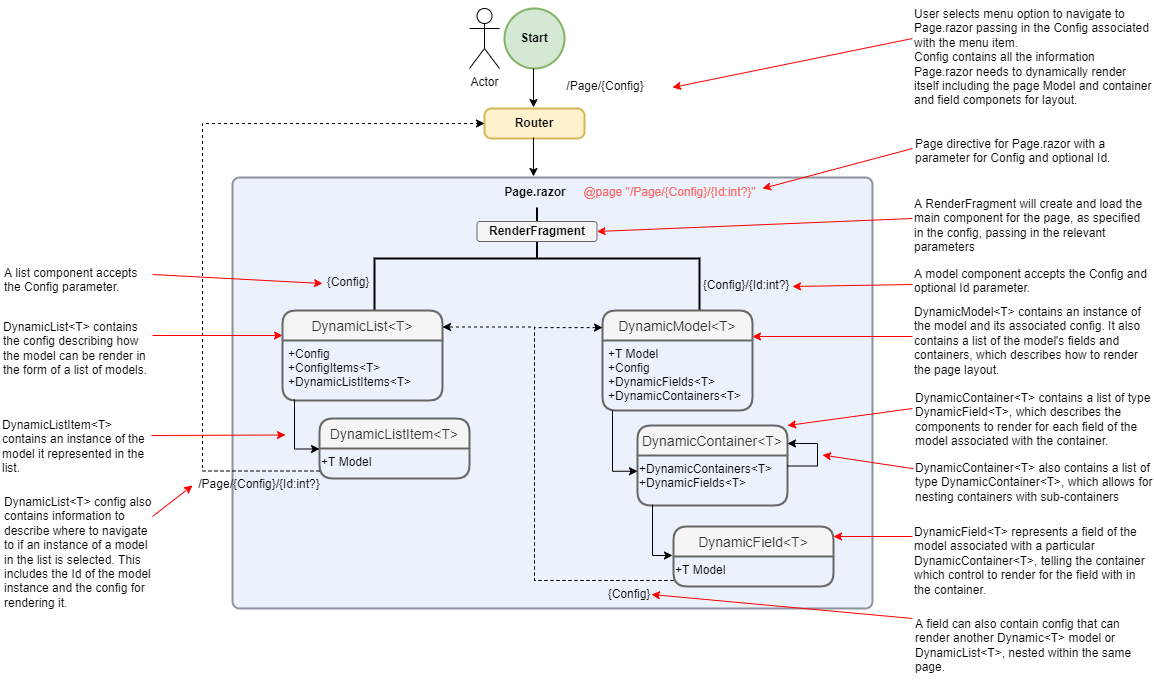

The diagram above was exported from draw.io. Its source (the exported page's mxGraphModel, read from the mxfile embedded in the PNG):
<mxGraphModel dx="1248" dy="677" grid="1" gridSize="10" guides="1" tooltips="1" connect="1" arrows="1" fold="1" page="1" pageScale="1" pageWidth="1169" pageHeight="827" math="0" shadow="0">
  <root>
    <mxCell id="0" />
    <mxCell id="1" parent="0" />
    <mxCell id="bYIBAxvEk9GHzbQ3_frr-2" value="&lt;b&gt;Start&lt;/b&gt;" style="strokeWidth=2;html=1;shape=mxgraph.flowchart.start_2;whiteSpace=wrap;fillColor=#d5e8d4;strokeColor=#82b366;" parent="1" vertex="1">
      <mxGeometry x="512" y="20" width="60" height="60" as="geometry" />
    </mxCell>
    <mxCell id="bYIBAxvEk9GHzbQ3_frr-4" value="Router" style="rounded=1;whiteSpace=wrap;html=1;absoluteArcSize=1;arcSize=14;strokeWidth=2;fontStyle=1;fillColor=#fff2cc;strokeColor=#d6b656;" parent="1" vertex="1">
      <mxGeometry x="492" y="120" width="100" height="30" as="geometry" />
    </mxCell>
    <mxCell id="bYIBAxvEk9GHzbQ3_frr-6" value="" style="rounded=1;whiteSpace=wrap;html=1;absoluteArcSize=1;arcSize=14;strokeWidth=2;fillColor=#dae8fc;strokeColor=#232E3D;align=center;opacity=50;" parent="1" vertex="1">
      <mxGeometry x="240" y="189" width="640" height="431" as="geometry" />
    </mxCell>
    <mxCell id="bYIBAxvEk9GHzbQ3_frr-11" value="DynamicListItem&lt;T&gt;" style="swimlane;childLayout=stackLayout;horizontal=1;startSize=30;horizontalStack=0;rounded=1;fontSize=14;fontStyle=0;strokeWidth=2;resizeParent=0;resizeLast=1;shadow=0;dashed=0;align=center;fillColor=#f5f5f5;fontColor=#333333;strokeColor=#666666;" parent="1" vertex="1">
      <mxGeometry x="327" y="430" width="150" height="60" as="geometry" />
    </mxCell>
    <mxCell id="bYIBAxvEk9GHzbQ3_frr-20" value="&lt;span&gt;+T Model&lt;/span&gt;" style="text;whiteSpace=wrap;html=1;" parent="bYIBAxvEk9GHzbQ3_frr-11" vertex="1">
      <mxGeometry y="30" width="150" height="30" as="geometry" />
    </mxCell>
    <mxCell id="bYIBAxvEk9GHzbQ3_frr-14" value="DynamicList&lt;T&gt;" style="swimlane;childLayout=stackLayout;horizontal=1;startSize=30;horizontalStack=0;rounded=1;fontSize=14;fontStyle=0;strokeWidth=2;resizeParent=0;resizeLast=1;shadow=0;dashed=0;align=center;fillColor=#f5f5f5;fontColor=#333333;strokeColor=#666666;" parent="1" vertex="1">
      <mxGeometry x="290" y="322" width="160" height="90" as="geometry" />
    </mxCell>
    <mxCell id="bYIBAxvEk9GHzbQ3_frr-15" value="+Config&#10;+ConfigItems&lt;T&gt;&#10;+DynamicListItems&lt;T&gt;" style="align=left;strokeColor=none;fillColor=none;spacingLeft=4;fontSize=12;verticalAlign=top;resizable=0;rotatable=0;part=1;" parent="bYIBAxvEk9GHzbQ3_frr-14" vertex="1">
      <mxGeometry y="30" width="160" height="60" as="geometry" />
    </mxCell>
    <mxCell id="bYIBAxvEk9GHzbQ3_frr-16" value="DynamicModel&lt;T&gt;" style="swimlane;childLayout=stackLayout;horizontal=1;startSize=30;horizontalStack=0;rounded=1;fontSize=14;fontStyle=0;strokeWidth=2;resizeParent=0;resizeLast=1;shadow=0;dashed=0;align=center;fillColor=#f5f5f5;fontColor=#333333;strokeColor=#666666;" parent="1" vertex="1">
      <mxGeometry x="610" y="322" width="150" height="100" as="geometry" />
    </mxCell>
    <mxCell id="bYIBAxvEk9GHzbQ3_frr-26" value="+T Model&#10;+Config&#10;+DynamicFields&lt;T&gt;&#10;+DynamicContainers&lt;T&gt;" style="text;strokeColor=none;fillColor=none;spacingLeft=4;spacingRight=4;overflow=hidden;rotatable=0;points=[[0,0.5],[1,0.5]];portConstraint=eastwest;fontSize=12;" parent="bYIBAxvEk9GHzbQ3_frr-16" vertex="1">
      <mxGeometry y="30" width="150" height="70" as="geometry" />
    </mxCell>
    <mxCell id="bYIBAxvEk9GHzbQ3_frr-21" value="DynamicContainer&lt;T&gt;" style="swimlane;childLayout=stackLayout;horizontal=1;startSize=30;horizontalStack=0;rounded=1;fontSize=14;fontStyle=0;strokeWidth=2;resizeParent=0;resizeLast=1;shadow=0;dashed=0;align=center;fillColor=#f5f5f5;fontColor=#333333;strokeColor=#666666;" parent="1" vertex="1">
      <mxGeometry x="645" y="437" width="150" height="80" as="geometry" />
    </mxCell>
    <mxCell id="bYIBAxvEk9GHzbQ3_frr-22" value="&lt;span&gt;+DynamicContainers&amp;lt;T&amp;gt;&lt;br&gt;&lt;/span&gt;+DynamicFields&amp;lt;T&amp;gt;&lt;span&gt;&lt;br&gt;&lt;/span&gt;" style="text;whiteSpace=wrap;html=1;" parent="bYIBAxvEk9GHzbQ3_frr-21" vertex="1">
      <mxGeometry y="30" width="150" height="50" as="geometry" />
    </mxCell>
    <mxCell id="bYIBAxvEk9GHzbQ3_frr-36" value="" style="edgeStyle=elbowEdgeStyle;elbow=horizontal;endArrow=classic;html=1;rounded=0;exitX=1;exitY=0.25;exitDx=0;exitDy=0;entryX=1;entryY=0.25;entryDx=0;entryDy=0;" parent="bYIBAxvEk9GHzbQ3_frr-21" edge="1">
      <mxGeometry width="50" height="50" relative="1" as="geometry">
        <mxPoint x="150" y="40.5" as="sourcePoint" />
        <mxPoint x="150" y="18" as="targetPoint" />
        <Array as="points">
          <mxPoint x="180" y="91.25" />
        </Array>
      </mxGeometry>
    </mxCell>
    <mxCell id="bYIBAxvEk9GHzbQ3_frr-23" value="DynamicField&lt;T&gt;" style="swimlane;childLayout=stackLayout;horizontal=1;startSize=30;horizontalStack=0;rounded=1;fontSize=14;fontStyle=0;strokeWidth=2;resizeParent=0;resizeLast=1;shadow=0;dashed=0;align=center;fillColor=#f5f5f5;fontColor=#333333;strokeColor=#666666;" parent="1" vertex="1">
      <mxGeometry x="681" y="538" width="160" height="60" as="geometry" />
    </mxCell>
    <mxCell id="bYIBAxvEk9GHzbQ3_frr-24" value="&lt;span&gt;+T Model&lt;/span&gt;" style="text;whiteSpace=wrap;html=1;" parent="bYIBAxvEk9GHzbQ3_frr-23" vertex="1">
      <mxGeometry y="30" width="160" height="30" as="geometry" />
    </mxCell>
    <mxCell id="bYIBAxvEk9GHzbQ3_frr-27" value="Page.razor" style="text;strokeColor=none;fillColor=none;spacingLeft=4;spacingRight=4;overflow=hidden;rotatable=0;points=[[0,0.5],[1,0.5]];portConstraint=eastwest;fontSize=12;align=center;fontStyle=1" parent="1" vertex="1">
      <mxGeometry x="506" y="190" width="74" height="30" as="geometry" />
    </mxCell>
    <mxCell id="bYIBAxvEk9GHzbQ3_frr-28" value="" style="strokeWidth=2;html=1;shape=mxgraph.flowchart.annotation_2;align=left;labelPosition=right;pointerEvents=1;fillColor=#E6E6E6;rotation=90;" parent="1" vertex="1">
      <mxGeometry x="493.5" y="107.5" width="102" height="325" as="geometry" />
    </mxCell>
    <mxCell id="bYIBAxvEk9GHzbQ3_frr-30" value="" style="edgeStyle=elbowEdgeStyle;elbow=horizontal;endArrow=classic;html=1;rounded=0;" parent="1" edge="1">
      <mxGeometry width="50" height="50" relative="1" as="geometry">
        <mxPoint x="302" y="411" as="sourcePoint" />
        <mxPoint x="327" y="460.5" as="targetPoint" />
        <Array as="points">
          <mxPoint x="302" y="498" />
        </Array>
      </mxGeometry>
    </mxCell>
    <mxCell id="bYIBAxvEk9GHzbQ3_frr-31" value="" style="edgeStyle=elbowEdgeStyle;elbow=horizontal;endArrow=classic;html=1;rounded=0;" parent="1" edge="1">
      <mxGeometry width="50" height="50" relative="1" as="geometry">
        <mxPoint x="620" y="422" as="sourcePoint" />
        <mxPoint x="645" y="482.75" as="targetPoint" />
        <Array as="points">
          <mxPoint x="620" y="520.25" />
        </Array>
      </mxGeometry>
    </mxCell>
    <mxCell id="bYIBAxvEk9GHzbQ3_frr-32" value="" style="edgeStyle=elbowEdgeStyle;elbow=horizontal;endArrow=classic;html=1;rounded=0;" parent="1" edge="1">
      <mxGeometry width="50" height="50" relative="1" as="geometry">
        <mxPoint x="660" y="516" as="sourcePoint" />
        <mxPoint x="680" y="567" as="targetPoint" />
        <Array as="points">
          <mxPoint x="660" y="614.25" />
        </Array>
      </mxGeometry>
    </mxCell>
    <mxCell id="bYIBAxvEk9GHzbQ3_frr-34" value="" style="edgeStyle=elbowEdgeStyle;elbow=horizontal;endArrow=classic;html=1;rounded=0;entryX=1;entryY=0.25;entryDx=0;entryDy=0;exitX=0;exitY=1;exitDx=0;exitDy=0;fixDash=0;strokeOpacity=100;startFill=1;endFill=1;dashed=1;" parent="1" edge="1">
      <mxGeometry width="50" height="50" relative="1" as="geometry">
        <mxPoint x="681" y="592" as="sourcePoint" />
        <mxPoint x="450" y="338.5" as="targetPoint" />
        <Array as="points">
          <mxPoint x="542" y="458" />
        </Array>
      </mxGeometry>
    </mxCell>
    <mxCell id="bYIBAxvEk9GHzbQ3_frr-35" value="" style="edgeStyle=elbowEdgeStyle;elbow=horizontal;endArrow=classic;html=1;rounded=0;entryX=0;entryY=0.5;entryDx=0;entryDy=0;exitX=0;exitY=0.75;exitDx=0;exitDy=0;fixDash=0;strokeOpacity=100;startFill=1;endFill=1;dashed=1;" parent="1" source="bYIBAxvEk9GHzbQ3_frr-20" target="bYIBAxvEk9GHzbQ3_frr-4" edge="1">
      <mxGeometry width="50" height="50" relative="1" as="geometry">
        <mxPoint x="329" y="447" as="sourcePoint" />
        <mxPoint x="98" y="193.5" as="targetPoint" />
        <Array as="points">
          <mxPoint x="210" y="316" />
        </Array>
      </mxGeometry>
    </mxCell>
    <mxCell id="bYIBAxvEk9GHzbQ3_frr-37" value="" style="edgeStyle=elbowEdgeStyle;elbow=horizontal;endArrow=classic;html=1;rounded=0;entryX=0.489;entryY=-0.267;entryDx=0;entryDy=0;entryPerimeter=0;" parent="1" source="bYIBAxvEk9GHzbQ3_frr-2" edge="1">
      <mxGeometry width="50" height="50" relative="1" as="geometry">
        <mxPoint x="542" y="87" as="sourcePoint" />
        <mxPoint x="540.9000000000001" y="118.99000000000001" as="targetPoint" />
        <Array as="points" />
      </mxGeometry>
    </mxCell>
    <mxCell id="bYIBAxvEk9GHzbQ3_frr-38" value="" style="edgeStyle=elbowEdgeStyle;elbow=horizontal;endArrow=classic;html=1;rounded=0;entryX=0.489;entryY=-0.267;entryDx=0;entryDy=0;entryPerimeter=0;" parent="1" edge="1">
      <mxGeometry width="50" height="50" relative="1" as="geometry">
        <mxPoint x="541" y="149" as="sourcePoint" />
        <mxPoint x="540.9000000000001" y="187.99" as="targetPoint" />
        <Array as="points" />
      </mxGeometry>
    </mxCell>
    <mxCell id="bYIBAxvEk9GHzbQ3_frr-39" value="" style="edgeStyle=elbowEdgeStyle;elbow=horizontal;endArrow=classic;html=1;rounded=0;entryX=0;entryY=0.171;entryDx=0;entryDy=0;exitX=0;exitY=1;exitDx=0;exitDy=0;fixDash=0;strokeOpacity=100;startFill=1;endFill=1;dashed=1;entryPerimeter=0;" parent="1" target="bYIBAxvEk9GHzbQ3_frr-16" edge="1">
      <mxGeometry width="50" height="50" relative="1" as="geometry">
        <mxPoint x="681" y="592" as="sourcePoint" />
        <mxPoint x="599.0999999999999" y="338.15" as="targetPoint" />
        <Array as="points">
          <mxPoint x="542" y="468" />
        </Array>
      </mxGeometry>
    </mxCell>
    <mxCell id="bYIBAxvEk9GHzbQ3_frr-41" value="/Page/{Config}" style="text;strokeColor=none;fillColor=none;spacingLeft=4;spacingRight=4;overflow=hidden;rotatable=0;points=[[0,0.5],[1,0.5]];portConstraint=eastwest;fontSize=12;align=center;opacity=50;" parent="1" vertex="1">
      <mxGeometry x="546" y="84" width="134" height="30" as="geometry" />
    </mxCell>
    <mxCell id="bYIBAxvEk9GHzbQ3_frr-42" value="/Page/{Config}/{Id:int?}" style="text;strokeColor=none;fillColor=none;spacingLeft=4;spacingRight=4;overflow=hidden;rotatable=1;points=[[0,0.5],[1,0.5]];portConstraint=eastwest;fontSize=12;align=center;opacity=50;direction=east;rotation=0;" parent="1" vertex="1">
      <mxGeometry x="200" y="482" width="134" height="30" as="geometry" />
    </mxCell>
    <mxCell id="bYIBAxvEk9GHzbQ3_frr-43" value="{Config}" style="text;strokeColor=none;fillColor=none;spacingLeft=4;spacingRight=4;overflow=hidden;rotatable=0;points=[[0,0.5],[1,0.5]];portConstraint=eastwest;fontSize=12;align=center;opacity=50;" parent="1" vertex="1">
      <mxGeometry x="330" y="280" width="52" height="30" as="geometry" />
    </mxCell>
    <mxCell id="bYIBAxvEk9GHzbQ3_frr-45" value="{Config}/{Id:int?}" style="text;strokeColor=none;fillColor=none;spacingLeft=4;spacingRight=4;overflow=hidden;rotatable=0;points=[[0,0.5],[1,0.5]];portConstraint=eastwest;fontSize=12;align=center;opacity=50;" parent="1" vertex="1">
      <mxGeometry x="707" y="283" width="94" height="30" as="geometry" />
    </mxCell>
    <mxCell id="bYIBAxvEk9GHzbQ3_frr-48" value="@page &quot;/Page/{Config}/{Id:int?}&quot;" style="text;strokeColor=none;fillColor=none;spacingLeft=4;spacingRight=4;overflow=hidden;rotatable=0;points=[[0,0.5],[1,0.5]];portConstraint=eastwest;fontSize=12;align=center;opacity=50;fontColor=#FF6666;" parent="1" vertex="1">
      <mxGeometry x="585" y="190" width="185" height="30" as="geometry" />
    </mxCell>
    <mxCell id="L7nI6djNIErKnbGYNopm-1" value="Actor" style="shape=umlActor;verticalLabelPosition=bottom;verticalAlign=top;html=1;outlineConnect=0;" parent="1" vertex="1">
      <mxGeometry x="477" y="20" width="30" height="60" as="geometry" />
    </mxCell>
    <mxCell id="L7nI6djNIErKnbGYNopm-3" value="" style="endArrow=classic;html=1;rounded=0;entryX=1;entryY=0.5;entryDx=0;entryDy=0;fillColor=#f8cecc;strokeColor=#FF0000;" parent="1" edge="1">
      <mxGeometry width="50" height="50" relative="1" as="geometry">
        <mxPoint x="920" y="50" as="sourcePoint" />
        <mxPoint x="680" y="99" as="targetPoint" />
      </mxGeometry>
    </mxCell>
    <mxCell id="L7nI6djNIErKnbGYNopm-4" value="" style="endArrow=classic;html=1;rounded=0;strokeColor=#FF0000;exitX=0;exitY=0.5;exitDx=0;exitDy=0;" parent="1" edge="1" source="9Hv4UQMYPB67OElNYRXc-4">
      <mxGeometry width="50" height="50" relative="1" as="geometry">
        <mxPoint x="920" y="258" as="sourcePoint" />
        <mxPoint x="800" y="298" as="targetPoint" />
      </mxGeometry>
    </mxCell>
    <mxCell id="L7nI6djNIErKnbGYNopm-6" value="" style="endArrow=classic;html=1;rounded=0;strokeColor=#FF0000;entryX=0.989;entryY=0.167;entryDx=0;entryDy=0;entryPerimeter=0;" parent="1" edge="1">
      <mxGeometry width="50" height="50" relative="1" as="geometry">
        <mxPoint x="920" y="348" as="sourcePoint" />
        <mxPoint x="759.9959999999999" y="348.01" as="targetPoint" />
      </mxGeometry>
    </mxCell>
    <mxCell id="L7nI6djNIErKnbGYNopm-7" value="" style="endArrow=classic;html=1;rounded=0;strokeColor=#FF0000;entryX=1;entryY=0;entryDx=0;entryDy=0;" parent="1" target="bYIBAxvEk9GHzbQ3_frr-21" edge="1">
      <mxGeometry width="50" height="50" relative="1" as="geometry">
        <mxPoint x="920" y="420" as="sourcePoint" />
        <mxPoint x="804.9959999999999" y="437" as="targetPoint" />
      </mxGeometry>
    </mxCell>
    <mxCell id="L7nI6djNIErKnbGYNopm-8" value="" style="endArrow=classic;html=1;rounded=0;strokeColor=#FF0000;entryX=1;entryY=0;entryDx=0;entryDy=0;exitX=0;exitY=0.25;exitDx=0;exitDy=0;" parent="1" edge="1" source="9Hv4UQMYPB67OElNYRXc-10">
      <mxGeometry width="50" height="50" relative="1" as="geometry">
        <mxPoint x="920" y="467" as="sourcePoint" />
        <mxPoint x="830" y="466.5" as="targetPoint" />
      </mxGeometry>
    </mxCell>
    <mxCell id="L7nI6djNIErKnbGYNopm-9" value="" style="endArrow=classic;html=1;rounded=0;strokeColor=#FF0000;" parent="1" edge="1">
      <mxGeometry width="50" height="50" relative="1" as="geometry">
        <mxPoint x="920" y="548" as="sourcePoint" />
        <mxPoint x="841" y="548" as="targetPoint" />
      </mxGeometry>
    </mxCell>
    <mxCell id="L7nI6djNIErKnbGYNopm-10" value="" style="endArrow=classic;html=1;rounded=0;strokeColor=#FF0000;" parent="1" edge="1">
      <mxGeometry width="50" height="50" relative="1" as="geometry">
        <mxPoint x="920" y="630" as="sourcePoint" />
        <mxPoint x="659" y="606" as="targetPoint" />
      </mxGeometry>
    </mxCell>
    <mxCell id="L7nI6djNIErKnbGYNopm-11" value="" style="endArrow=classic;html=1;rounded=0;strokeColor=#FF0000;entryX=0;entryY=0.5;entryDx=0;entryDy=0;" parent="1" edge="1">
      <mxGeometry width="50" height="50" relative="1" as="geometry">
        <mxPoint x="160" y="528" as="sourcePoint" />
        <mxPoint x="200" y="497" as="targetPoint" />
      </mxGeometry>
    </mxCell>
    <mxCell id="L7nI6djNIErKnbGYNopm-12" value="" style="endArrow=classic;html=1;rounded=0;strokeColor=#FF0000;entryX=0;entryY=0.5;entryDx=0;entryDy=0;" parent="1" target="bYIBAxvEk9GHzbQ3_frr-43" edge="1">
      <mxGeometry width="50" height="50" relative="1" as="geometry">
        <mxPoint x="160" y="286" as="sourcePoint" />
        <mxPoint x="290" y="287.51" as="targetPoint" />
      </mxGeometry>
    </mxCell>
    <mxCell id="L7nI6djNIErKnbGYNopm-13" value="" style="endArrow=classic;html=1;rounded=0;strokeColor=#FF0000;entryX=0;entryY=0.5;entryDx=0;entryDy=0;" parent="1" edge="1">
      <mxGeometry width="50" height="50" relative="1" as="geometry">
        <mxPoint x="160" y="347" as="sourcePoint" />
        <mxPoint x="290" y="347" as="targetPoint" />
      </mxGeometry>
    </mxCell>
    <mxCell id="L7nI6djNIErKnbGYNopm-14" value="" style="endArrow=classic;html=1;rounded=0;strokeColor=#FF0000;entryX=0;entryY=0.5;entryDx=0;entryDy=0;" parent="1" edge="1">
      <mxGeometry width="50" height="50" relative="1" as="geometry">
        <mxPoint x="159" y="447" as="sourcePoint" />
        <mxPoint x="293" y="446.5" as="targetPoint" />
      </mxGeometry>
    </mxCell>
    <mxCell id="L7nI6djNIErKnbGYNopm-15" value="{Config}" style="text;strokeColor=none;fillColor=none;spacingLeft=4;spacingRight=4;overflow=hidden;rotatable=0;points=[[0,0.5],[1,0.5]];portConstraint=eastwest;fontSize=12;align=center;opacity=50;" parent="1" vertex="1">
      <mxGeometry x="590" y="592" width="94" height="30" as="geometry" />
    </mxCell>
    <mxCell id="9Hv4UQMYPB67OElNYRXc-1" value="User selects menu option to navigate to Page.razor passing in the Config associated with the menu item.&lt;br&gt;Config contains all the information Page.razor needs to dynamically render itself including the page Model and container and field componets for layout." style="text;html=1;strokeColor=none;fillColor=none;align=left;verticalAlign=top;whiteSpace=wrap;rounded=0;" vertex="1" parent="1">
      <mxGeometry x="920" y="12" width="240" height="115" as="geometry" />
    </mxCell>
    <mxCell id="9Hv4UQMYPB67OElNYRXc-2" value="" style="endArrow=classic;html=1;rounded=0;strokeColor=#FF0000;entryX=0.989;entryY=0.167;entryDx=0;entryDy=0;entryPerimeter=0;" edge="1" parent="1">
      <mxGeometry width="50" height="50" relative="1" as="geometry">
        <mxPoint x="920" y="160" as="sourcePoint" />
        <mxPoint x="769.9959999999999" y="200.01" as="targetPoint" />
      </mxGeometry>
    </mxCell>
    <mxCell id="9Hv4UQMYPB67OElNYRXc-3" value="Page directive for Page.razor with a parameter for Config and optional Id." style="text;html=1;strokeColor=none;fillColor=none;align=left;verticalAlign=top;whiteSpace=wrap;rounded=0;" vertex="1" parent="1">
      <mxGeometry x="921" y="142" width="240" height="48" as="geometry" />
    </mxCell>
    <mxCell id="9Hv4UQMYPB67OElNYRXc-4" value="A model component accepts the Config and optional Id parameter." style="text;html=1;strokeColor=none;fillColor=none;align=left;verticalAlign=top;whiteSpace=wrap;rounded=0;" vertex="1" parent="1">
      <mxGeometry x="920" y="272" width="240" height="48" as="geometry" />
    </mxCell>
    <mxCell id="9Hv4UQMYPB67OElNYRXc-5" value="&lt;font color=&quot;#000000&quot;&gt;RenderFragment&lt;/font&gt;" style="rounded=1;whiteSpace=wrap;html=1;fontColor=#333333;fillColor=#f5f5f5;strokeColor=#666666;fontStyle=1" vertex="1" parent="1">
      <mxGeometry x="484.5" y="233" width="120" height="20" as="geometry" />
    </mxCell>
    <mxCell id="9Hv4UQMYPB67OElNYRXc-6" value="" style="endArrow=classic;html=1;rounded=0;strokeColor=#FF0000;entryX=1;entryY=0.5;entryDx=0;entryDy=0;" edge="1" parent="1" target="9Hv4UQMYPB67OElNYRXc-5">
      <mxGeometry width="50" height="50" relative="1" as="geometry">
        <mxPoint x="920" y="230" as="sourcePoint" />
        <mxPoint x="810" y="308" as="targetPoint" />
      </mxGeometry>
    </mxCell>
    <mxCell id="9Hv4UQMYPB67OElNYRXc-7" value="A RenderFragment will create and load the main component for the page, as specified in the config, passing in the relevant parameters" style="text;html=1;strokeColor=none;fillColor=none;align=left;verticalAlign=top;whiteSpace=wrap;rounded=0;" vertex="1" parent="1">
      <mxGeometry x="920" y="202" width="240" height="48" as="geometry" />
    </mxCell>
    <mxCell id="9Hv4UQMYPB67OElNYRXc-8" value="DynamicModel&amp;lt;T&amp;gt; contains an instance of the model and its associated config. It also contains a list of the model's fields and containers, which describes how to render the page layout.&amp;nbsp;" style="text;html=1;strokeColor=none;fillColor=none;align=left;verticalAlign=top;whiteSpace=wrap;rounded=0;" vertex="1" parent="1">
      <mxGeometry x="920" y="310" width="240" height="90" as="geometry" />
    </mxCell>
    <mxCell id="9Hv4UQMYPB67OElNYRXc-9" value="DynamicContainer&amp;lt;T&amp;gt; contains a list of type DynamicField&amp;lt;T&amp;gt;, which describes the components to render for each field of the model associated with the container." style="text;html=1;strokeColor=none;fillColor=none;align=left;verticalAlign=top;whiteSpace=wrap;rounded=0;" vertex="1" parent="1">
      <mxGeometry x="921" y="396" width="240" height="64" as="geometry" />
    </mxCell>
    <mxCell id="9Hv4UQMYPB67OElNYRXc-10" value="DynamicContainer&amp;lt;T&amp;gt; also contains a list of type DynamicContainer&amp;lt;T&amp;gt;, which allows for nesting containers with sub-containers" style="text;html=1;strokeColor=none;fillColor=none;align=left;verticalAlign=top;whiteSpace=wrap;rounded=0;" vertex="1" parent="1">
      <mxGeometry x="921" y="466" width="240" height="57" as="geometry" />
    </mxCell>
    <mxCell id="9Hv4UQMYPB67OElNYRXc-11" value="DynamicField&amp;lt;T&amp;gt; represents a field of the model associated with a particular DynamicContainer&amp;lt;T&amp;gt;, telling the container which control to render for the field with in the container.&amp;nbsp;" style="text;html=1;strokeColor=none;fillColor=none;align=left;verticalAlign=top;whiteSpace=wrap;rounded=0;" vertex="1" parent="1">
      <mxGeometry x="920" y="530" width="240" height="80" as="geometry" />
    </mxCell>
    <mxCell id="9Hv4UQMYPB67OElNYRXc-12" value="A field can also contain config that can render another Dynamic&amp;lt;T&amp;gt; model or DynamicList&amp;lt;T&amp;gt;, nested within the same page.&amp;nbsp;" style="text;html=1;strokeColor=none;fillColor=none;align=left;verticalAlign=top;whiteSpace=wrap;rounded=0;" vertex="1" parent="1">
      <mxGeometry x="921" y="622" width="240" height="78" as="geometry" />
    </mxCell>
    <mxCell id="9Hv4UQMYPB67OElNYRXc-13" value="A list component accepts the Config parameter." style="text;html=1;strokeColor=none;fillColor=none;align=left;verticalAlign=top;whiteSpace=wrap;rounded=0;" vertex="1" parent="1">
      <mxGeometry x="10" y="271" width="150" height="48" as="geometry" />
    </mxCell>
    <mxCell id="9Hv4UQMYPB67OElNYRXc-14" value="DynamicList&amp;lt;T&amp;gt; contains the config describing how the model can be render in the form of a list of models.&amp;nbsp;" style="text;html=1;strokeColor=none;fillColor=none;align=left;verticalAlign=top;whiteSpace=wrap;rounded=0;" vertex="1" parent="1">
      <mxGeometry x="9" y="325" width="150" height="75" as="geometry" />
    </mxCell>
    <mxCell id="9Hv4UQMYPB67OElNYRXc-15" value="DynamicListItem&amp;lt;T&amp;gt; contains an instance of the model it represented in the list." style="text;html=1;strokeColor=none;fillColor=none;align=left;verticalAlign=top;whiteSpace=wrap;rounded=0;" vertex="1" parent="1">
      <mxGeometry x="8" y="422.5" width="150" height="67.5" as="geometry" />
    </mxCell>
    <mxCell id="9Hv4UQMYPB67OElNYRXc-16" value="DynamicList&amp;lt;T&amp;gt; config also contains information to describe where to navigate to if an instance of a model in the list is selected. This includes the Id of the model instance and the config for rendering it." style="text;html=1;strokeColor=none;fillColor=none;align=left;verticalAlign=top;whiteSpace=wrap;rounded=0;" vertex="1" parent="1">
      <mxGeometry x="10" y="500" width="150" height="130" as="geometry" />
    </mxCell>
  </root>
</mxGraphModel>